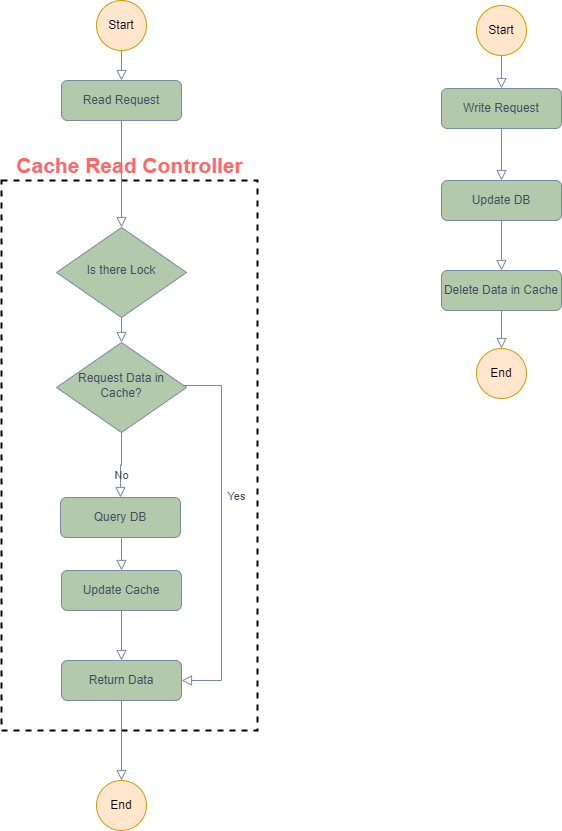

The diagram above was exported from draw.io. Its source (the exported page's mxGraphModel, read from the mxfile embedded in the PNG):
<mxGraphModel dx="2062" dy="1114" grid="1" gridSize="10" guides="1" tooltips="1" connect="1" arrows="1" fold="1" page="1" pageScale="1" pageWidth="827" pageHeight="1169" math="0" shadow="0">
  <root>
    <mxCell id="WIyWlLk6GJQsqaUBKTNV-0" />
    <mxCell id="WIyWlLk6GJQsqaUBKTNV-1" parent="WIyWlLk6GJQsqaUBKTNV-0" />
    <mxCell id="_FuhYhpBEy30GwkbYQNK-8" value="" style="rounded=0;whiteSpace=wrap;html=1;fillColor=none;strokeWidth=2;dashed=1;" vertex="1" parent="WIyWlLk6GJQsqaUBKTNV-1">
      <mxGeometry x="90" y="240" width="256" height="550" as="geometry" />
    </mxCell>
    <mxCell id="WIyWlLk6GJQsqaUBKTNV-2" value="" style="rounded=0;html=1;jettySize=auto;orthogonalLoop=1;fontSize=11;endArrow=block;endFill=0;endSize=8;strokeWidth=1;shadow=0;labelBackgroundColor=none;edgeStyle=orthogonalEdgeStyle;strokeColor=#788AA3;fontColor=#46495D;" parent="WIyWlLk6GJQsqaUBKTNV-1" source="WIyWlLk6GJQsqaUBKTNV-3" target="_FuhYhpBEy30GwkbYQNK-0" edge="1">
      <mxGeometry relative="1" as="geometry" />
    </mxCell>
    <mxCell id="WIyWlLk6GJQsqaUBKTNV-3" value="Read Request" style="rounded=1;whiteSpace=wrap;html=1;fontSize=12;glass=0;strokeWidth=1;shadow=0;fillColor=#B2C9AB;strokeColor=#788AA3;fontColor=#46495D;" parent="WIyWlLk6GJQsqaUBKTNV-1" vertex="1">
      <mxGeometry x="150" y="140" width="120" height="40" as="geometry" />
    </mxCell>
    <mxCell id="WIyWlLk6GJQsqaUBKTNV-4" value="Yes" style="rounded=0;html=1;jettySize=auto;orthogonalLoop=1;fontSize=11;endArrow=block;endFill=0;endSize=8;strokeWidth=1;shadow=0;labelBackgroundColor=none;edgeStyle=orthogonalEdgeStyle;strokeColor=#788AA3;fontColor=#46495D;entryX=1;entryY=0.5;entryDx=0;entryDy=0;" parent="WIyWlLk6GJQsqaUBKTNV-1" source="WIyWlLk6GJQsqaUBKTNV-6" target="WIyWlLk6GJQsqaUBKTNV-11" edge="1">
      <mxGeometry x="-0.2" y="15" relative="1" as="geometry">
        <mxPoint as="offset" />
        <mxPoint x="630" y="520" as="targetPoint" />
        <Array as="points">
          <mxPoint x="310" y="445" />
          <mxPoint x="310" y="740" />
        </Array>
      </mxGeometry>
    </mxCell>
    <mxCell id="WIyWlLk6GJQsqaUBKTNV-5" value="No" style="edgeStyle=orthogonalEdgeStyle;rounded=0;html=1;jettySize=auto;orthogonalLoop=1;fontSize=11;endArrow=block;endFill=0;endSize=8;strokeWidth=1;shadow=0;labelBackgroundColor=none;strokeColor=#788AA3;fontColor=#46495D;" parent="WIyWlLk6GJQsqaUBKTNV-1" source="WIyWlLk6GJQsqaUBKTNV-6" target="WIyWlLk6GJQsqaUBKTNV-7" edge="1">
      <mxGeometry y="10" relative="1" as="geometry">
        <mxPoint as="offset" />
      </mxGeometry>
    </mxCell>
    <mxCell id="WIyWlLk6GJQsqaUBKTNV-6" value="Request Data in Cache?" style="rhombus;whiteSpace=wrap;html=1;shadow=0;fontFamily=Helvetica;fontSize=12;align=center;strokeWidth=1;spacing=6;spacingTop=-4;fillColor=#B2C9AB;strokeColor=#788AA3;fontColor=#46495D;" parent="WIyWlLk6GJQsqaUBKTNV-1" vertex="1">
      <mxGeometry x="145" y="402" width="130" height="90" as="geometry" />
    </mxCell>
    <mxCell id="zk132B7idt5piBSNGaaz-2" style="edgeStyle=orthogonalEdgeStyle;curved=0;rounded=0;sketch=0;orthogonalLoop=1;jettySize=auto;html=1;exitX=0.5;exitY=1;exitDx=0;exitDy=0;entryX=0.5;entryY=0;entryDx=0;entryDy=0;fontColor=#46495D;strokeColor=#788AA3;fillColor=#B2C9AB;labelBackgroundColor=none;endArrow=block;endFill=0;endSize=8;strokeWidth=1;shadow=0;" parent="WIyWlLk6GJQsqaUBKTNV-1" source="WIyWlLk6GJQsqaUBKTNV-7" target="zk132B7idt5piBSNGaaz-1" edge="1">
      <mxGeometry relative="1" as="geometry" />
    </mxCell>
    <mxCell id="WIyWlLk6GJQsqaUBKTNV-7" value="Query DB" style="rounded=1;whiteSpace=wrap;html=1;fontSize=12;glass=0;strokeWidth=1;shadow=0;fillColor=#B2C9AB;strokeColor=#788AA3;fontColor=#46495D;" parent="WIyWlLk6GJQsqaUBKTNV-1" vertex="1">
      <mxGeometry x="149" y="557" width="120" height="40" as="geometry" />
    </mxCell>
    <mxCell id="zk132B7idt5piBSNGaaz-6" style="edgeStyle=orthogonalEdgeStyle;curved=0;rounded=0;sketch=0;orthogonalLoop=1;jettySize=auto;html=1;exitX=0.5;exitY=1;exitDx=0;exitDy=0;entryX=0.5;entryY=0;entryDx=0;entryDy=0;fontColor=#46495D;strokeColor=#788AA3;fillColor=#B2C9AB;labelBackgroundColor=none;endArrow=block;endFill=0;endSize=8;strokeWidth=1;shadow=0;" parent="WIyWlLk6GJQsqaUBKTNV-1" source="WIyWlLk6GJQsqaUBKTNV-11" target="zk132B7idt5piBSNGaaz-5" edge="1">
      <mxGeometry relative="1" as="geometry" />
    </mxCell>
    <mxCell id="WIyWlLk6GJQsqaUBKTNV-11" value="Return Data" style="rounded=1;whiteSpace=wrap;html=1;fontSize=12;glass=0;strokeWidth=1;shadow=0;fillColor=#B2C9AB;strokeColor=#788AA3;fontColor=#46495D;" parent="WIyWlLk6GJQsqaUBKTNV-1" vertex="1">
      <mxGeometry x="150" y="720" width="120" height="40" as="geometry" />
    </mxCell>
    <mxCell id="zk132B7idt5piBSNGaaz-3" style="edgeStyle=orthogonalEdgeStyle;curved=0;rounded=0;sketch=0;orthogonalLoop=1;jettySize=auto;html=1;exitX=0.5;exitY=1;exitDx=0;exitDy=0;entryX=0.5;entryY=0;entryDx=0;entryDy=0;fontColor=#46495D;strokeColor=#788AA3;fillColor=#B2C9AB;labelBackgroundColor=none;endArrow=block;endFill=0;endSize=8;strokeWidth=1;shadow=0;" parent="WIyWlLk6GJQsqaUBKTNV-1" source="zk132B7idt5piBSNGaaz-1" target="WIyWlLk6GJQsqaUBKTNV-11" edge="1">
      <mxGeometry relative="1" as="geometry" />
    </mxCell>
    <mxCell id="zk132B7idt5piBSNGaaz-1" value="Update Cache" style="rounded=1;whiteSpace=wrap;html=1;fontSize=12;glass=0;strokeWidth=1;shadow=0;fillColor=#B2C9AB;strokeColor=#788AA3;fontColor=#46495D;" parent="WIyWlLk6GJQsqaUBKTNV-1" vertex="1">
      <mxGeometry x="150" y="630" width="120" height="40" as="geometry" />
    </mxCell>
    <mxCell id="zk132B7idt5piBSNGaaz-7" style="edgeStyle=orthogonalEdgeStyle;curved=0;rounded=0;sketch=0;orthogonalLoop=1;jettySize=auto;html=1;exitX=0.5;exitY=1;exitDx=0;exitDy=0;entryX=0.5;entryY=0;entryDx=0;entryDy=0;fontColor=#46495D;strokeColor=#788AA3;fillColor=#B2C9AB;labelBackgroundColor=none;endArrow=block;endFill=0;endSize=8;strokeWidth=1;shadow=0;" parent="WIyWlLk6GJQsqaUBKTNV-1" source="zk132B7idt5piBSNGaaz-4" target="WIyWlLk6GJQsqaUBKTNV-3" edge="1">
      <mxGeometry relative="1" as="geometry" />
    </mxCell>
    <mxCell id="zk132B7idt5piBSNGaaz-4" value="Start" style="ellipse;whiteSpace=wrap;html=1;aspect=fixed;rounded=0;sketch=0;strokeColor=#d79b00;fillColor=#ffe6cc;" parent="WIyWlLk6GJQsqaUBKTNV-1" vertex="1">
      <mxGeometry x="185" y="60" width="50" height="50" as="geometry" />
    </mxCell>
    <mxCell id="zk132B7idt5piBSNGaaz-5" value="End" style="ellipse;whiteSpace=wrap;html=1;aspect=fixed;rounded=0;sketch=0;strokeColor=#d79b00;fillColor=#ffe6cc;" parent="WIyWlLk6GJQsqaUBKTNV-1" vertex="1">
      <mxGeometry x="185" y="840" width="50" height="50" as="geometry" />
    </mxCell>
    <mxCell id="zk132B7idt5piBSNGaaz-9" value="" style="rounded=0;html=1;jettySize=auto;orthogonalLoop=1;fontSize=11;endArrow=block;endFill=0;endSize=8;strokeWidth=1;shadow=0;labelBackgroundColor=none;edgeStyle=orthogonalEdgeStyle;strokeColor=#788AA3;fontColor=#46495D;entryX=0.5;entryY=0;entryDx=0;entryDy=0;" parent="WIyWlLk6GJQsqaUBKTNV-1" source="zk132B7idt5piBSNGaaz-10" target="zk132B7idt5piBSNGaaz-19" edge="1">
      <mxGeometry relative="1" as="geometry">
        <mxPoint x="590" y="230" as="targetPoint" />
      </mxGeometry>
    </mxCell>
    <mxCell id="zk132B7idt5piBSNGaaz-10" value="Write Request" style="rounded=1;whiteSpace=wrap;html=1;fontSize=12;glass=0;strokeWidth=1;shadow=0;fillColor=#B2C9AB;strokeColor=#788AA3;fontColor=#46495D;" parent="WIyWlLk6GJQsqaUBKTNV-1" vertex="1">
      <mxGeometry x="530" y="148" width="120" height="40" as="geometry" />
    </mxCell>
    <mxCell id="zk132B7idt5piBSNGaaz-16" style="edgeStyle=orthogonalEdgeStyle;curved=0;rounded=0;sketch=0;orthogonalLoop=1;jettySize=auto;html=1;exitX=0.5;exitY=1;exitDx=0;exitDy=0;entryX=0.5;entryY=0;entryDx=0;entryDy=0;fontColor=#46495D;strokeColor=#788AA3;fillColor=#B2C9AB;labelBackgroundColor=none;endArrow=block;endFill=0;endSize=8;strokeWidth=1;shadow=0;" parent="WIyWlLk6GJQsqaUBKTNV-1" source="zk132B7idt5piBSNGaaz-17" target="zk132B7idt5piBSNGaaz-22" edge="1">
      <mxGeometry relative="1" as="geometry" />
    </mxCell>
    <mxCell id="zk132B7idt5piBSNGaaz-17" value="Delete Data in Cache" style="rounded=1;whiteSpace=wrap;html=1;fontSize=12;glass=0;strokeWidth=1;shadow=0;fillColor=#B2C9AB;strokeColor=#788AA3;fontColor=#46495D;" parent="WIyWlLk6GJQsqaUBKTNV-1" vertex="1">
      <mxGeometry x="530" y="330" width="120" height="40" as="geometry" />
    </mxCell>
    <mxCell id="zk132B7idt5piBSNGaaz-18" style="edgeStyle=orthogonalEdgeStyle;curved=0;rounded=0;sketch=0;orthogonalLoop=1;jettySize=auto;html=1;exitX=0.5;exitY=1;exitDx=0;exitDy=0;entryX=0.5;entryY=0;entryDx=0;entryDy=0;fontColor=#46495D;strokeColor=#788AA3;fillColor=#B2C9AB;labelBackgroundColor=none;endArrow=block;endFill=0;endSize=8;strokeWidth=1;shadow=0;" parent="WIyWlLk6GJQsqaUBKTNV-1" source="zk132B7idt5piBSNGaaz-19" target="zk132B7idt5piBSNGaaz-17" edge="1">
      <mxGeometry relative="1" as="geometry" />
    </mxCell>
    <mxCell id="zk132B7idt5piBSNGaaz-19" value="Update DB" style="rounded=1;whiteSpace=wrap;html=1;fontSize=12;glass=0;strokeWidth=1;shadow=0;fillColor=#B2C9AB;strokeColor=#788AA3;fontColor=#46495D;" parent="WIyWlLk6GJQsqaUBKTNV-1" vertex="1">
      <mxGeometry x="530" y="240" width="120" height="40" as="geometry" />
    </mxCell>
    <mxCell id="zk132B7idt5piBSNGaaz-20" style="edgeStyle=orthogonalEdgeStyle;curved=0;rounded=0;sketch=0;orthogonalLoop=1;jettySize=auto;html=1;exitX=0.5;exitY=1;exitDx=0;exitDy=0;entryX=0.5;entryY=0;entryDx=0;entryDy=0;fontColor=#46495D;strokeColor=#788AA3;fillColor=#B2C9AB;labelBackgroundColor=none;endArrow=block;endFill=0;endSize=8;strokeWidth=1;shadow=0;" parent="WIyWlLk6GJQsqaUBKTNV-1" source="zk132B7idt5piBSNGaaz-21" target="zk132B7idt5piBSNGaaz-10" edge="1">
      <mxGeometry relative="1" as="geometry" />
    </mxCell>
    <mxCell id="zk132B7idt5piBSNGaaz-21" value="Start" style="ellipse;whiteSpace=wrap;html=1;aspect=fixed;rounded=0;sketch=0;strokeColor=#d79b00;fillColor=#ffe6cc;" parent="WIyWlLk6GJQsqaUBKTNV-1" vertex="1">
      <mxGeometry x="565" y="65" width="50" height="50" as="geometry" />
    </mxCell>
    <mxCell id="zk132B7idt5piBSNGaaz-22" value="End" style="ellipse;whiteSpace=wrap;html=1;aspect=fixed;rounded=0;sketch=0;strokeColor=#d79b00;fillColor=#ffe6cc;" parent="WIyWlLk6GJQsqaUBKTNV-1" vertex="1">
      <mxGeometry x="565" y="408" width="50" height="50" as="geometry" />
    </mxCell>
    <mxCell id="_FuhYhpBEy30GwkbYQNK-2" style="edgeStyle=orthogonalEdgeStyle;rounded=0;orthogonalLoop=1;jettySize=auto;html=1;exitX=0.5;exitY=1;exitDx=0;exitDy=0;entryX=0.5;entryY=0;entryDx=0;entryDy=0;labelBackgroundColor=none;endArrow=block;strokeColor=#788AA3;fontColor=#46495D;endFill=0;endSize=8;strokeWidth=1;shadow=0;" edge="1" parent="WIyWlLk6GJQsqaUBKTNV-1" source="_FuhYhpBEy30GwkbYQNK-0" target="WIyWlLk6GJQsqaUBKTNV-6">
      <mxGeometry relative="1" as="geometry" />
    </mxCell>
    <mxCell id="_FuhYhpBEy30GwkbYQNK-0" value="Is there Lock" style="rhombus;whiteSpace=wrap;html=1;shadow=0;fontFamily=Helvetica;fontSize=12;align=center;strokeWidth=1;spacing=6;spacingTop=-4;fillColor=#B2C9AB;strokeColor=#788AA3;fontColor=#46495D;" vertex="1" parent="WIyWlLk6GJQsqaUBKTNV-1">
      <mxGeometry x="145" y="287" width="130" height="90" as="geometry" />
    </mxCell>
    <mxCell id="_FuhYhpBEy30GwkbYQNK-11" value="Cache Read Controller" style="text;html=1;resizable=0;autosize=1;align=center;verticalAlign=middle;points=[];fillColor=none;strokeColor=none;rounded=0;dashed=1;fontSize=21;fontStyle=1;fontColor=#FF6666;" vertex="1" parent="WIyWlLk6GJQsqaUBKTNV-1">
      <mxGeometry x="98" y="210" width="240" height="30" as="geometry" />
    </mxCell>
  </root>
</mxGraphModel>